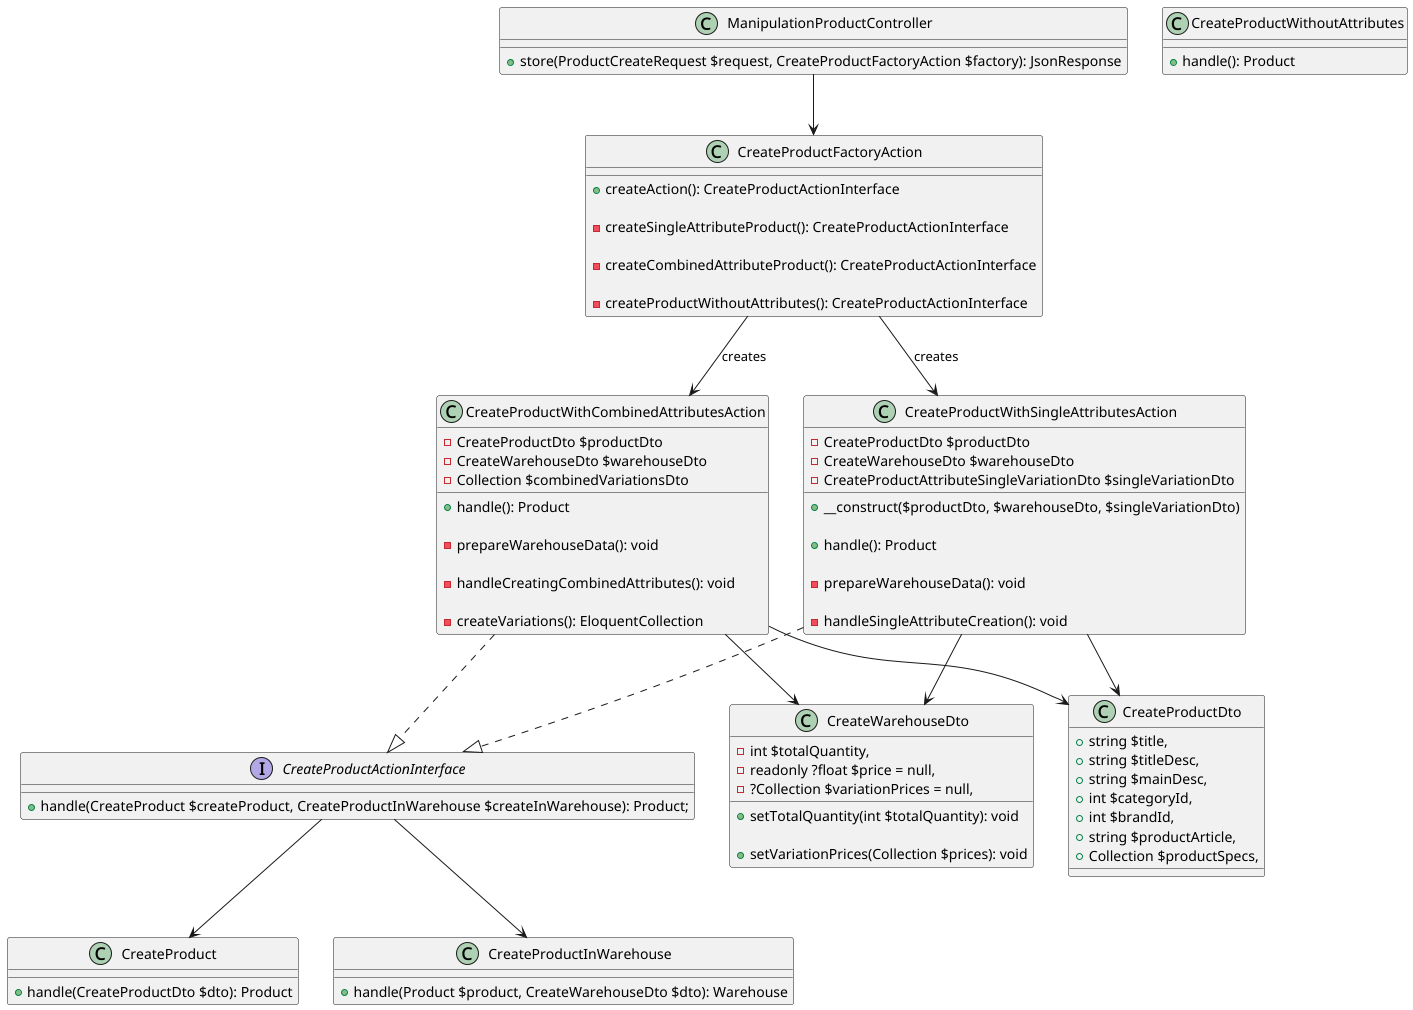

The diagram above was rendered by PlantUML. Its source (embedded in the PNG):
@startuml

class ManipulationProductController {
    + store(ProductCreateRequest $request, CreateProductFactoryAction $factory): JsonResponse
}

class CreateProductFactoryAction {
    + createAction(): CreateProductActionInterface

    - createSingleAttributeProduct(): CreateProductActionInterface

    - createCombinedAttributeProduct(): CreateProductActionInterface
    
    - createProductWithoutAttributes(): CreateProductActionInterface
}

interface CreateProductActionInterface {
    + handle(CreateProduct $createProduct, CreateProductInWarehouse $createInWarehouse): Product;
}

class CreateProduct {
    + handle(CreateProductDto $dto): Product
}

class CreateProductInWarehouse {
    + handle(Product $product, CreateWarehouseDto $dto): Warehouse
}

class CreateProductDto {
    + string $title,
    + string $titleDesc,
    + string $mainDesc,
    + int $categoryId,
    + int $brandId,
    + string $productArticle,
    + Collection $productSpecs,
}

class CreateWarehouseDto {
    - int $totalQuantity,
    - readonly ?float $price = null,
    - ?Collection $variationPrices = null,

    + setTotalQuantity(int $totalQuantity): void

    + setVariationPrices(Collection $prices): void
}

class CreateProductWithSingleAttributesAction {
    - CreateProductDto $productDto
    - CreateWarehouseDto $warehouseDto
    - CreateProductAttributeSingleVariationDto $singleVariationDto

    + __construct($productDto, $warehouseDto, $singleVariationDto)

    + handle(): Product

    - prepareWarehouseData(): void

    - handleSingleAttributeCreation(): void
}

class CreateProductWithCombinedAttributesAction {
    - CreateProductDto $productDto
    - CreateWarehouseDto $warehouseDto
    - Collection $combinedVariationsDto

    + handle(): Product

    - prepareWarehouseData(): void

    - handleCreatingCombinedAttributes(): void

    - createVariations(): EloquentCollection
}

class CreateProductWithoutAttributes {
    + handle(): Product
}

ManipulationProductController --> CreateProductFactoryAction
CreateProductFactoryAction --> CreateProductWithSingleAttributesAction : creates
CreateProductFactoryAction --> CreateProductWithCombinedAttributesAction : creates

CreateProductWithSingleAttributesAction ..|> CreateProductActionInterface
CreateProductWithCombinedAttributesAction ..|> CreateProductActionInterface

CreateProductActionInterface --> CreateProduct
CreateProductActionInterface --> CreateProductInWarehouse

CreateProductWithSingleAttributesAction --> CreateProductDto
CreateProductWithSingleAttributesAction --> CreateWarehouseDto

CreateProductWithCombinedAttributesAction --> CreateProductDto
CreateProductWithCombinedAttributesAction --> CreateWarehouseDto
@enduml